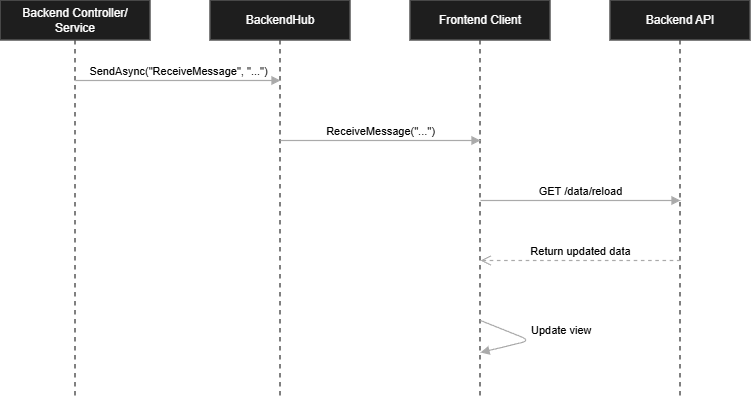

The diagram above was exported from draw.io. Its source (the exported page's mxGraphModel, read from the mxfile embedded in the PNG):
<mxGraphModel dx="1141" dy="659" grid="1" gridSize="10" guides="1" tooltips="1" connect="1" arrows="1" fold="1" page="1" pageScale="1" pageWidth="827" pageHeight="1169" math="0" shadow="0">
  <root>
    <mxCell id="0" />
    <mxCell id="1" parent="0" />
    <mxCell id="M_qWPNeyNFpkv2b0tx72-1" parent="1" style="shape=umlLifeline;perimeter=lifelinePerimeter;whiteSpace=wrap;html=1;container=1;dropTarget=0;collapsible=0;recursiveResize=0;outlineConnect=0;portConstraint=eastwest;fillColor=#1e1e1e;strokeColor=#555555;fontColor=#ffffff;strokeWidth=1.5;" value="Backend Controller/&lt;br&gt;Service" vertex="1">
      <mxGeometry height="400" width="150" x="20" y="470" as="geometry" />
    </mxCell>
    <mxCell id="M_qWPNeyNFpkv2b0tx72-2" parent="1" style="shape=umlLifeline;perimeter=lifelinePerimeter;whiteSpace=wrap;html=1;container=1;dropTarget=0;collapsible=0;recursiveResize=0;outlineConnect=0;portConstraint=eastwest;fillColor=#1e1e1e;strokeColor=#555555;fontColor=#ffffff;strokeWidth=1.5;" value="BackendHub" vertex="1">
      <mxGeometry height="400" width="140" x="230" y="470" as="geometry" />
    </mxCell>
    <mxCell id="M_qWPNeyNFpkv2b0tx72-3" parent="1" style="shape=umlLifeline;perimeter=lifelinePerimeter;whiteSpace=wrap;html=1;container=1;dropTarget=0;collapsible=0;recursiveResize=0;outlineConnect=0;portConstraint=eastwest;fillColor=#1e1e1e;strokeColor=#555555;fontColor=#ffffff;strokeWidth=1.5;" value="Frontend Client" vertex="1">
      <mxGeometry height="400" width="140" x="430" y="470" as="geometry" />
    </mxCell>
    <mxCell id="M_qWPNeyNFpkv2b0tx72-4" parent="1" style="shape=umlLifeline;perimeter=lifelinePerimeter;whiteSpace=wrap;html=1;container=1;dropTarget=0;collapsible=0;recursiveResize=0;outlineConnect=0;portConstraint=eastwest;fillColor=#1e1e1e;strokeColor=#555555;fontColor=#ffffff;strokeWidth=1.5;" value="Backend API" vertex="1">
      <mxGeometry height="400" width="140" x="630" y="470" as="geometry" />
    </mxCell>
    <mxCell id="M_qWPNeyNFpkv2b0tx72-5" edge="1" parent="1" source="M_qWPNeyNFpkv2b0tx72-1" style="html=1;verticalAlign=bottom;endArrow=block;strokeColor=#aaaaaa;fontColor=#ffffff;exitX=0.5;exitY=0.2;entryX=0.5;entryY=0.2;exitPerimeter=0;entryPerimeter=0;strokeWidth=1.2;rounded=0;" target="M_qWPNeyNFpkv2b0tx72-2" value="&lt;font style=&quot;color: light-dark(rgb(0, 0, 0), rgb(255, 255, 255));&quot;&gt;SendAsync(&quot;ReceiveMessage&quot;, &quot;...&quot;)&lt;/font&gt;">
      <mxGeometry relative="1" as="geometry" />
    </mxCell>
    <mxCell id="M_qWPNeyNFpkv2b0tx72-6" edge="1" parent="1" source="M_qWPNeyNFpkv2b0tx72-2" style="html=1;verticalAlign=bottom;endArrow=block;strokeColor=#aaaaaa;fontColor=#ffffff;exitX=0.5;exitY=0.35;entryX=0.5;entryY=0.35;exitPerimeter=0;entryPerimeter=0;strokeWidth=1.2;rounded=0;" target="M_qWPNeyNFpkv2b0tx72-3" value="&lt;font style=&quot;color: light-dark(rgb(0, 0, 0), rgb(255, 255, 255));&quot;&gt;ReceiveMessage(&quot;...&quot;)&lt;/font&gt;">
      <mxGeometry relative="1" as="geometry" />
    </mxCell>
    <mxCell id="M_qWPNeyNFpkv2b0tx72-7" edge="1" parent="1" source="M_qWPNeyNFpkv2b0tx72-3" style="html=1;verticalAlign=bottom;endArrow=block;strokeColor=#aaaaaa;fontColor=#ffffff;exitX=0.5;exitY=0.5;entryX=0.5;entryY=0.5;exitPerimeter=0;entryPerimeter=0;strokeWidth=1.2;rounded=0;" target="M_qWPNeyNFpkv2b0tx72-4" value="&lt;font style=&quot;color: light-dark(rgb(0, 0, 0), rgb(255, 255, 255));&quot;&gt;GET /data/reload&lt;/font&gt;">
      <mxGeometry relative="1" as="geometry" />
    </mxCell>
    <mxCell id="M_qWPNeyNFpkv2b0tx72-8" edge="1" parent="1" source="M_qWPNeyNFpkv2b0tx72-4" style="html=1;verticalAlign=bottom;endArrow=open;dashed=1;endSize=8;strokeColor=#aaaaaa;fontColor=#ffffff;exitX=0.5;exitY=0.65;entryX=0.5;entryY=0.65;exitPerimeter=0;entryPerimeter=0;strokeWidth=1.2;rounded=0;" target="M_qWPNeyNFpkv2b0tx72-3" value="&lt;font style=&quot;color: light-dark(rgb(0, 0, 0), rgb(255, 255, 255));&quot;&gt;Return updated data&lt;/font&gt;">
      <mxGeometry relative="1" as="geometry" />
    </mxCell>
    <mxCell id="M_qWPNeyNFpkv2b0tx72-9" edge="1" parent="1" source="M_qWPNeyNFpkv2b0tx72-3" style="edgeStyle=orthogonalEdgeStyle;html=1;align=left;verticalAlign=bottom;endArrow=block;rounded=1;strokeColor=light-dark(#AAAAAA,#FFFFFF);fontColor=#ffffff;exitX=0.5;exitY=0.8;entryX=0.5;entryY=0.88;exitPerimeter=0;entryPerimeter=0;strokeWidth=1.2;" target="M_qWPNeyNFpkv2b0tx72-3" value="&lt;font style=&quot;color: light-dark(rgb(0, 0, 0), rgb(255, 255, 255));&quot;&gt;Update view&lt;/font&gt;">
      <mxGeometry relative="1" as="geometry">
        <Array as="points">
          <mxPoint x="550" y="810" />
        </Array>
        <mxPoint x="510" y="790" as="targetPoint" />
      </mxGeometry>
    </mxCell>
  </root>
</mxGraphModel>